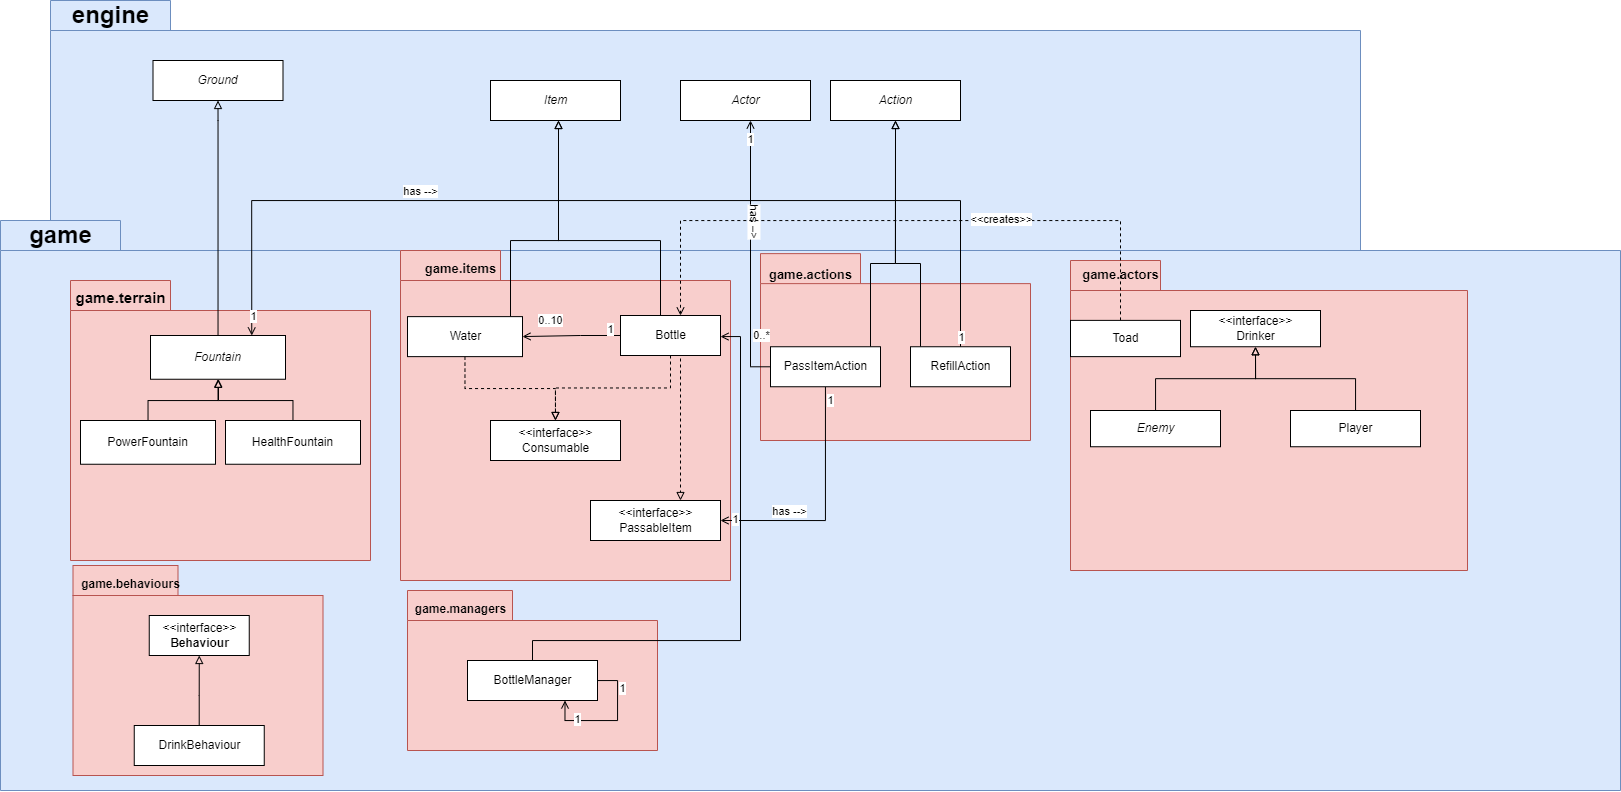

The diagram above was exported from draw.io. Its source (the exported page's mxGraphModel, read from the mxfile embedded in the PNG):
<mxGraphModel dx="2758" dy="1041" grid="1" gridSize="10" guides="1" tooltips="1" connect="1" arrows="1" fold="1" page="1" pageScale="1" pageWidth="827" pageHeight="1169" math="0" shadow="0">
  <root>
    <mxCell id="0" />
    <mxCell id="1" parent="0" />
    <mxCell id="S3jLz4NIm1IY_xtUW-iM-1" value="" style="shape=folder;fontStyle=1;spacingTop=10;tabWidth=120;tabHeight=30;tabPosition=left;html=1;fillColor=#dae8fc;strokeColor=#6c8ebf;" vertex="1" parent="1">
      <mxGeometry x="10" y="250" width="1310" height="250" as="geometry" />
    </mxCell>
    <mxCell id="S3jLz4NIm1IY_xtUW-iM-2" value="" style="shape=folder;fontStyle=1;spacingTop=10;tabWidth=120;tabHeight=30;tabPosition=left;html=1;fillColor=#dae8fc;strokeColor=#6c8ebf;" vertex="1" parent="1">
      <mxGeometry x="-40" y="470" width="1620" height="570" as="geometry" />
    </mxCell>
    <mxCell id="S3jLz4NIm1IY_xtUW-iM-3" value="" style="shape=folder;fontStyle=1;spacingTop=10;tabWidth=100;tabHeight=30;tabPosition=left;html=1;fillColor=#f8cecc;strokeColor=#b85450;" vertex="1" parent="1">
      <mxGeometry x="720" y="503.12" width="270" height="186.88" as="geometry" />
    </mxCell>
    <mxCell id="S3jLz4NIm1IY_xtUW-iM-4" value="game" style="text;strokeColor=none;fillColor=none;html=1;fontSize=24;fontStyle=1;verticalAlign=middle;align=center;" vertex="1" parent="1">
      <mxGeometry x="-40" y="470" width="120" height="30" as="geometry" />
    </mxCell>
    <mxCell id="S3jLz4NIm1IY_xtUW-iM-5" value="&lt;font style=&quot;font-size: 13px&quot;&gt;game.actions&lt;/font&gt;" style="text;strokeColor=none;fillColor=none;html=1;fontSize=24;fontStyle=1;verticalAlign=middle;align=center;" vertex="1" parent="1">
      <mxGeometry x="710" y="506.25" width="120" height="30" as="geometry" />
    </mxCell>
    <mxCell id="S3jLz4NIm1IY_xtUW-iM-6" value="engine" style="text;strokeColor=none;fillColor=none;html=1;fontSize=24;fontStyle=1;verticalAlign=middle;align=center;" vertex="1" parent="1">
      <mxGeometry x="10" y="250" width="120" height="30" as="geometry" />
    </mxCell>
    <mxCell id="S3jLz4NIm1IY_xtUW-iM-7" value="" style="shape=folder;fontStyle=1;spacingTop=10;tabWidth=90;tabHeight=30;tabPosition=left;html=1;fillColor=#f8cecc;strokeColor=#b85450;" vertex="1" parent="1">
      <mxGeometry x="1030" y="510" width="397" height="310" as="geometry" />
    </mxCell>
    <mxCell id="S3jLz4NIm1IY_xtUW-iM-8" value="&lt;i&gt;Item&lt;/i&gt;" style="html=1;" vertex="1" parent="1">
      <mxGeometry x="450" y="330" width="130" height="40" as="geometry" />
    </mxCell>
    <mxCell id="S3jLz4NIm1IY_xtUW-iM-81" style="edgeStyle=orthogonalEdgeStyle;rounded=0;orthogonalLoop=1;jettySize=auto;html=1;entryX=0.5;entryY=1;entryDx=0;entryDy=0;endArrow=block;endFill=0;" edge="1" parent="1" source="S3jLz4NIm1IY_xtUW-iM-20" target="S3jLz4NIm1IY_xtUW-iM-65">
      <mxGeometry relative="1" as="geometry" />
    </mxCell>
    <mxCell id="S3jLz4NIm1IY_xtUW-iM-20" value="&lt;i&gt;Enemy&lt;/i&gt;" style="html=1;" vertex="1" parent="1">
      <mxGeometry x="1050" y="660" width="130" height="36.25" as="geometry" />
    </mxCell>
    <mxCell id="S3jLz4NIm1IY_xtUW-iM-21" value="" style="shape=folder;fontStyle=1;spacingTop=10;tabWidth=100;tabHeight=30;tabPosition=left;html=1;fillColor=#f8cecc;strokeColor=#b85450;" vertex="1" parent="1">
      <mxGeometry x="30" y="530" width="300" height="280" as="geometry" />
    </mxCell>
    <mxCell id="S3jLz4NIm1IY_xtUW-iM-22" value="&lt;font style=&quot;font-size: 15px&quot;&gt;game.terrain&lt;/font&gt;" style="text;strokeColor=none;fillColor=none;html=1;fontSize=24;fontStyle=1;verticalAlign=middle;align=center;" vertex="1" parent="1">
      <mxGeometry x="20" y="530" width="120" height="30" as="geometry" />
    </mxCell>
    <mxCell id="S3jLz4NIm1IY_xtUW-iM-28" value="" style="shape=folder;fontStyle=1;spacingTop=10;tabWidth=100;tabHeight=30;tabPosition=left;html=1;fillColor=#f8cecc;strokeColor=#b85450;" vertex="1" parent="1">
      <mxGeometry x="360" y="500" width="330" height="330" as="geometry" />
    </mxCell>
    <mxCell id="S3jLz4NIm1IY_xtUW-iM-29" value="&lt;font style=&quot;font-size: 13px&quot;&gt;game.items&lt;/font&gt;" style="text;strokeColor=none;fillColor=none;html=1;fontSize=24;fontStyle=1;verticalAlign=middle;align=center;" vertex="1" parent="1">
      <mxGeometry x="360" y="500" width="120" height="30" as="geometry" />
    </mxCell>
    <mxCell id="S3jLz4NIm1IY_xtUW-iM-35" value="" style="shape=folder;fontStyle=1;spacingTop=10;tabWidth=105;tabHeight=30;tabPosition=left;html=1;fillColor=#f8cecc;strokeColor=#b85450;" vertex="1" parent="1">
      <mxGeometry x="32.5" y="815" width="250" height="210" as="geometry" />
    </mxCell>
    <mxCell id="S3jLz4NIm1IY_xtUW-iM-36" value="&lt;font style=&quot;font-size: 12px&quot;&gt;game.behaviours&lt;/font&gt;" style="text;strokeColor=none;fillColor=none;html=1;fontSize=24;fontStyle=1;verticalAlign=middle;align=center;" vertex="1" parent="1">
      <mxGeometry x="30" y="815" width="120" height="30" as="geometry" />
    </mxCell>
    <mxCell id="S3jLz4NIm1IY_xtUW-iM-40" value="&lt;font style=&quot;font-size: 13px&quot;&gt;game.actors&lt;/font&gt;" style="text;strokeColor=none;fillColor=none;html=1;fontSize=24;fontStyle=1;verticalAlign=middle;align=center;" vertex="1" parent="1">
      <mxGeometry x="1020" y="506.25" width="120" height="30" as="geometry" />
    </mxCell>
    <mxCell id="S3jLz4NIm1IY_xtUW-iM-44" style="edgeStyle=orthogonalEdgeStyle;rounded=0;orthogonalLoop=1;jettySize=auto;html=1;endArrow=block;endFill=0;" edge="1" parent="1" source="S3jLz4NIm1IY_xtUW-iM-43" target="S3jLz4NIm1IY_xtUW-iM-8">
      <mxGeometry relative="1" as="geometry">
        <Array as="points">
          <mxPoint x="470" y="490" />
          <mxPoint x="518" y="490" />
        </Array>
      </mxGeometry>
    </mxCell>
    <mxCell id="S3jLz4NIm1IY_xtUW-iM-55" value="0..10" style="edgeStyle=orthogonalEdgeStyle;rounded=0;orthogonalLoop=1;jettySize=auto;html=1;endArrow=open;endFill=0;entryX=1;entryY=0.5;entryDx=0;entryDy=0;exitX=0;exitY=0.5;exitDx=0;exitDy=0;" edge="1" parent="1" source="S3jLz4NIm1IY_xtUW-iM-52" target="S3jLz4NIm1IY_xtUW-iM-43">
      <mxGeometry x="0.4217" y="-16" relative="1" as="geometry">
        <mxPoint x="540" y="540" as="sourcePoint" />
        <mxPoint x="550" y="586" as="targetPoint" />
        <Array as="points">
          <mxPoint x="540" y="585" />
          <mxPoint x="570" y="586" />
          <mxPoint x="482" y="585" />
        </Array>
        <mxPoint as="offset" />
      </mxGeometry>
    </mxCell>
    <mxCell id="S3jLz4NIm1IY_xtUW-iM-56" value="1" style="edgeLabel;html=1;align=center;verticalAlign=middle;resizable=0;points=[];" vertex="1" connectable="0" parent="S3jLz4NIm1IY_xtUW-iM-55">
      <mxGeometry x="-0.2721" y="2" relative="1" as="geometry">
        <mxPoint x="25" y="-9" as="offset" />
      </mxGeometry>
    </mxCell>
    <mxCell id="S3jLz4NIm1IY_xtUW-iM-70" style="edgeStyle=orthogonalEdgeStyle;rounded=0;orthogonalLoop=1;jettySize=auto;html=1;dashed=1;endArrow=block;endFill=0;exitX=0.75;exitY=1;exitDx=0;exitDy=0;" edge="1" parent="1" source="S3jLz4NIm1IY_xtUW-iM-52" target="S3jLz4NIm1IY_xtUW-iM-67">
      <mxGeometry relative="1" as="geometry">
        <Array as="points">
          <mxPoint x="640" y="605" />
        </Array>
      </mxGeometry>
    </mxCell>
    <mxCell id="S3jLz4NIm1IY_xtUW-iM-72" style="edgeStyle=orthogonalEdgeStyle;rounded=0;orthogonalLoop=1;jettySize=auto;html=1;entryX=0.5;entryY=0;entryDx=0;entryDy=0;dashed=1;endArrow=block;endFill=0;" edge="1" parent="1" source="S3jLz4NIm1IY_xtUW-iM-43" target="S3jLz4NIm1IY_xtUW-iM-71">
      <mxGeometry relative="1" as="geometry" />
    </mxCell>
    <mxCell id="S3jLz4NIm1IY_xtUW-iM-43" value="Water" style="html=1;" vertex="1" parent="1">
      <mxGeometry x="367" y="566.13" width="115" height="40" as="geometry" />
    </mxCell>
    <mxCell id="S3jLz4NIm1IY_xtUW-iM-50" style="edgeStyle=orthogonalEdgeStyle;rounded=0;orthogonalLoop=1;jettySize=auto;html=1;entryX=0.5;entryY=1;entryDx=0;entryDy=0;endArrow=block;endFill=0;" edge="1" parent="1" source="S3jLz4NIm1IY_xtUW-iM-45" target="S3jLz4NIm1IY_xtUW-iM-48">
      <mxGeometry relative="1" as="geometry">
        <Array as="points">
          <mxPoint x="108" y="650" />
          <mxPoint x="178" y="650" />
        </Array>
      </mxGeometry>
    </mxCell>
    <mxCell id="S3jLz4NIm1IY_xtUW-iM-45" value="PowerFountain" style="html=1;" vertex="1" parent="1">
      <mxGeometry x="40" y="670" width="135" height="43.75" as="geometry" />
    </mxCell>
    <mxCell id="S3jLz4NIm1IY_xtUW-iM-49" style="edgeStyle=orthogonalEdgeStyle;rounded=0;orthogonalLoop=1;jettySize=auto;html=1;endArrow=block;endFill=0;" edge="1" parent="1" source="S3jLz4NIm1IY_xtUW-iM-47" target="S3jLz4NIm1IY_xtUW-iM-48">
      <mxGeometry relative="1" as="geometry">
        <Array as="points">
          <mxPoint x="252" y="650" />
          <mxPoint x="178" y="650" />
        </Array>
      </mxGeometry>
    </mxCell>
    <mxCell id="S3jLz4NIm1IY_xtUW-iM-47" value="HealthFountain" style="html=1;" vertex="1" parent="1">
      <mxGeometry x="185" y="670" width="135" height="43.75" as="geometry" />
    </mxCell>
    <mxCell id="S3jLz4NIm1IY_xtUW-iM-75" style="edgeStyle=orthogonalEdgeStyle;rounded=0;orthogonalLoop=1;jettySize=auto;html=1;endArrow=block;endFill=0;entryX=0.5;entryY=1;entryDx=0;entryDy=0;" edge="1" parent="1" source="S3jLz4NIm1IY_xtUW-iM-48" target="S3jLz4NIm1IY_xtUW-iM-74">
      <mxGeometry relative="1" as="geometry">
        <mxPoint x="177" y="400" as="targetPoint" />
        <Array as="points">
          <mxPoint x="178" y="370" />
        </Array>
      </mxGeometry>
    </mxCell>
    <mxCell id="S3jLz4NIm1IY_xtUW-iM-48" value="&lt;i&gt;Fountain&lt;/i&gt;" style="html=1;" vertex="1" parent="1">
      <mxGeometry x="110" y="585" width="135" height="43.75" as="geometry" />
    </mxCell>
    <mxCell id="S3jLz4NIm1IY_xtUW-iM-78" style="edgeStyle=orthogonalEdgeStyle;rounded=0;orthogonalLoop=1;jettySize=auto;html=1;entryX=0.5;entryY=1;entryDx=0;entryDy=0;endArrow=block;endFill=0;" edge="1" parent="1" source="S3jLz4NIm1IY_xtUW-iM-51" target="S3jLz4NIm1IY_xtUW-iM-77">
      <mxGeometry relative="1" as="geometry">
        <Array as="points">
          <mxPoint x="830" y="513" />
          <mxPoint x="855" y="513" />
        </Array>
      </mxGeometry>
    </mxCell>
    <mxCell id="S3jLz4NIm1IY_xtUW-iM-89" style="edgeStyle=orthogonalEdgeStyle;rounded=0;orthogonalLoop=1;jettySize=auto;html=1;entryX=1;entryY=0.5;entryDx=0;entryDy=0;endArrow=open;endFill=0;" edge="1" parent="1" source="S3jLz4NIm1IY_xtUW-iM-51" target="S3jLz4NIm1IY_xtUW-iM-67">
      <mxGeometry relative="1" as="geometry">
        <Array as="points">
          <mxPoint x="785" y="770" />
        </Array>
      </mxGeometry>
    </mxCell>
    <mxCell id="S3jLz4NIm1IY_xtUW-iM-90" value="1" style="edgeLabel;html=1;align=center;verticalAlign=middle;resizable=0;points=[];" vertex="1" connectable="0" parent="S3jLz4NIm1IY_xtUW-iM-89">
      <mxGeometry x="-0.8921" y="4" relative="1" as="geometry">
        <mxPoint as="offset" />
      </mxGeometry>
    </mxCell>
    <mxCell id="S3jLz4NIm1IY_xtUW-iM-91" value="1" style="edgeLabel;html=1;align=center;verticalAlign=middle;resizable=0;points=[];" vertex="1" connectable="0" parent="S3jLz4NIm1IY_xtUW-iM-89">
      <mxGeometry x="0.8864" y="-2" relative="1" as="geometry">
        <mxPoint as="offset" />
      </mxGeometry>
    </mxCell>
    <mxCell id="S3jLz4NIm1IY_xtUW-iM-92" value="has --&amp;gt;" style="edgeLabel;html=1;align=center;verticalAlign=middle;resizable=0;points=[];" vertex="1" connectable="0" parent="S3jLz4NIm1IY_xtUW-iM-89">
      <mxGeometry x="0.433" y="-1" relative="1" as="geometry">
        <mxPoint y="-9" as="offset" />
      </mxGeometry>
    </mxCell>
    <mxCell id="S3jLz4NIm1IY_xtUW-iM-94" style="edgeStyle=orthogonalEdgeStyle;rounded=0;orthogonalLoop=1;jettySize=auto;html=1;endArrow=open;endFill=0;" edge="1" parent="1" source="S3jLz4NIm1IY_xtUW-iM-51" target="S3jLz4NIm1IY_xtUW-iM-93">
      <mxGeometry relative="1" as="geometry">
        <Array as="points">
          <mxPoint x="710" y="616" />
        </Array>
      </mxGeometry>
    </mxCell>
    <mxCell id="S3jLz4NIm1IY_xtUW-iM-95" value="0..*" style="edgeLabel;html=1;align=center;verticalAlign=middle;resizable=0;points=[];" vertex="1" connectable="0" parent="S3jLz4NIm1IY_xtUW-iM-94">
      <mxGeometry x="-0.6706" y="-2" relative="1" as="geometry">
        <mxPoint x="8" y="-8" as="offset" />
      </mxGeometry>
    </mxCell>
    <mxCell id="S3jLz4NIm1IY_xtUW-iM-96" value="1" style="edgeLabel;html=1;align=center;verticalAlign=middle;resizable=0;points=[];" vertex="1" connectable="0" parent="S3jLz4NIm1IY_xtUW-iM-94">
      <mxGeometry x="0.8652" y="1" relative="1" as="geometry">
        <mxPoint as="offset" />
      </mxGeometry>
    </mxCell>
    <mxCell id="S3jLz4NIm1IY_xtUW-iM-97" value="has --&amp;gt;" style="edgeLabel;html=1;align=center;verticalAlign=middle;resizable=0;points=[];rotation=90;" vertex="1" connectable="0" parent="S3jLz4NIm1IY_xtUW-iM-94">
      <mxGeometry x="0.3465" y="1" relative="1" as="geometry">
        <mxPoint x="6" y="14" as="offset" />
      </mxGeometry>
    </mxCell>
    <mxCell id="S3jLz4NIm1IY_xtUW-iM-51" value="PassItemAction" style="html=1;" vertex="1" parent="1">
      <mxGeometry x="730" y="596.25" width="110" height="40" as="geometry" />
    </mxCell>
    <mxCell id="S3jLz4NIm1IY_xtUW-iM-53" style="edgeStyle=orthogonalEdgeStyle;rounded=0;orthogonalLoop=1;jettySize=auto;html=1;endArrow=block;endFill=0;" edge="1" parent="1" source="S3jLz4NIm1IY_xtUW-iM-52" target="S3jLz4NIm1IY_xtUW-iM-8">
      <mxGeometry relative="1" as="geometry">
        <Array as="points">
          <mxPoint x="620" y="490" />
          <mxPoint x="518" y="490" />
        </Array>
      </mxGeometry>
    </mxCell>
    <mxCell id="S3jLz4NIm1IY_xtUW-iM-73" style="edgeStyle=orthogonalEdgeStyle;rounded=0;orthogonalLoop=1;jettySize=auto;html=1;dashed=1;endArrow=block;endFill=0;" edge="1" parent="1" source="S3jLz4NIm1IY_xtUW-iM-52" target="S3jLz4NIm1IY_xtUW-iM-71">
      <mxGeometry relative="1" as="geometry" />
    </mxCell>
    <mxCell id="S3jLz4NIm1IY_xtUW-iM-52" value="Bottle" style="html=1;" vertex="1" parent="1">
      <mxGeometry x="580" y="565" width="100" height="40" as="geometry" />
    </mxCell>
    <mxCell id="S3jLz4NIm1IY_xtUW-iM-57" value="" style="shape=folder;fontStyle=1;spacingTop=10;tabWidth=105;tabHeight=30;tabPosition=left;html=1;fillColor=#f8cecc;strokeColor=#b85450;" vertex="1" parent="1">
      <mxGeometry x="367" y="840" width="250" height="160" as="geometry" />
    </mxCell>
    <mxCell id="S3jLz4NIm1IY_xtUW-iM-58" value="&lt;font style=&quot;font-size: 12px&quot;&gt;game.managers&lt;/font&gt;" style="text;strokeColor=none;fillColor=none;html=1;fontSize=24;fontStyle=1;verticalAlign=middle;align=center;" vertex="1" parent="1">
      <mxGeometry x="360" y="840" width="120" height="30" as="geometry" />
    </mxCell>
    <mxCell id="S3jLz4NIm1IY_xtUW-iM-60" style="edgeStyle=orthogonalEdgeStyle;rounded=0;orthogonalLoop=1;jettySize=auto;html=1;endArrow=open;endFill=0;entryX=1;entryY=0.5;entryDx=0;entryDy=0;" edge="1" parent="1" source="S3jLz4NIm1IY_xtUW-iM-59" target="S3jLz4NIm1IY_xtUW-iM-52">
      <mxGeometry relative="1" as="geometry">
        <Array as="points">
          <mxPoint x="492" y="890" />
          <mxPoint x="700" y="890" />
          <mxPoint x="700" y="586" />
          <mxPoint x="680" y="586" />
        </Array>
      </mxGeometry>
    </mxCell>
    <mxCell id="S3jLz4NIm1IY_xtUW-iM-59" value="BottleManager" style="html=1;" vertex="1" parent="1">
      <mxGeometry x="427" y="910" width="130" height="40" as="geometry" />
    </mxCell>
    <mxCell id="S3jLz4NIm1IY_xtUW-iM-61" style="edgeStyle=orthogonalEdgeStyle;rounded=0;orthogonalLoop=1;jettySize=auto;html=1;endArrow=open;endFill=0;entryX=0.75;entryY=1;entryDx=0;entryDy=0;" edge="1" parent="1" source="S3jLz4NIm1IY_xtUW-iM-59" target="S3jLz4NIm1IY_xtUW-iM-59">
      <mxGeometry relative="1" as="geometry">
        <mxPoint x="510" y="940" as="targetPoint" />
        <Array as="points">
          <mxPoint x="577" y="930" />
          <mxPoint x="577" y="970" />
          <mxPoint x="524" y="970" />
        </Array>
      </mxGeometry>
    </mxCell>
    <mxCell id="S3jLz4NIm1IY_xtUW-iM-62" value="1" style="edgeLabel;html=1;align=center;verticalAlign=middle;resizable=0;points=[];" vertex="1" connectable="0" parent="S3jLz4NIm1IY_xtUW-iM-61">
      <mxGeometry x="-0.5932" y="4" relative="1" as="geometry">
        <mxPoint as="offset" />
      </mxGeometry>
    </mxCell>
    <mxCell id="S3jLz4NIm1IY_xtUW-iM-63" value="1" style="edgeLabel;html=1;align=center;verticalAlign=middle;resizable=0;points=[];" vertex="1" connectable="0" parent="S3jLz4NIm1IY_xtUW-iM-61">
      <mxGeometry x="0.5252" y="-2" relative="1" as="geometry">
        <mxPoint as="offset" />
      </mxGeometry>
    </mxCell>
    <mxCell id="S3jLz4NIm1IY_xtUW-iM-79" style="edgeStyle=orthogonalEdgeStyle;rounded=0;orthogonalLoop=1;jettySize=auto;html=1;entryX=0.5;entryY=1;entryDx=0;entryDy=0;endArrow=block;endFill=0;" edge="1" parent="1" source="S3jLz4NIm1IY_xtUW-iM-64" target="S3jLz4NIm1IY_xtUW-iM-77">
      <mxGeometry relative="1" as="geometry">
        <Array as="points">
          <mxPoint x="880" y="513" />
          <mxPoint x="855" y="513" />
        </Array>
      </mxGeometry>
    </mxCell>
    <mxCell id="S3jLz4NIm1IY_xtUW-iM-98" style="edgeStyle=orthogonalEdgeStyle;rounded=0;orthogonalLoop=1;jettySize=auto;html=1;entryX=0.75;entryY=0;entryDx=0;entryDy=0;endArrow=open;endFill=0;" edge="1" parent="1" source="S3jLz4NIm1IY_xtUW-iM-64" target="S3jLz4NIm1IY_xtUW-iM-48">
      <mxGeometry relative="1" as="geometry">
        <Array as="points">
          <mxPoint x="920" y="450" />
          <mxPoint x="211" y="450" />
        </Array>
      </mxGeometry>
    </mxCell>
    <mxCell id="S3jLz4NIm1IY_xtUW-iM-99" value="1" style="edgeLabel;html=1;align=center;verticalAlign=middle;resizable=0;points=[];" vertex="1" connectable="0" parent="S3jLz4NIm1IY_xtUW-iM-98">
      <mxGeometry x="-0.9487" y="1" relative="1" as="geometry">
        <mxPoint x="1" y="16" as="offset" />
      </mxGeometry>
    </mxCell>
    <mxCell id="S3jLz4NIm1IY_xtUW-iM-100" value="1" style="edgeLabel;html=1;align=center;verticalAlign=middle;resizable=0;points=[];" vertex="1" connectable="0" parent="S3jLz4NIm1IY_xtUW-iM-98">
      <mxGeometry x="0.9596" y="1" relative="1" as="geometry">
        <mxPoint y="1" as="offset" />
      </mxGeometry>
    </mxCell>
    <mxCell id="S3jLz4NIm1IY_xtUW-iM-101" value="has --&amp;gt;" style="edgeLabel;html=1;align=center;verticalAlign=middle;resizable=0;points=[];" vertex="1" connectable="0" parent="S3jLz4NIm1IY_xtUW-iM-98">
      <mxGeometry x="0.3874" y="1" relative="1" as="geometry">
        <mxPoint y="-11" as="offset" />
      </mxGeometry>
    </mxCell>
    <mxCell id="S3jLz4NIm1IY_xtUW-iM-64" value="RefillAction" style="html=1;" vertex="1" parent="1">
      <mxGeometry x="870" y="596.25" width="100" height="40" as="geometry" />
    </mxCell>
    <mxCell id="S3jLz4NIm1IY_xtUW-iM-65" value="&amp;lt;&amp;lt;interface&amp;gt;&amp;gt;&lt;br&gt;Drinker" style="html=1;" vertex="1" parent="1">
      <mxGeometry x="1150" y="560" width="130" height="36.25" as="geometry" />
    </mxCell>
    <mxCell id="S3jLz4NIm1IY_xtUW-iM-67" value="&amp;lt;&amp;lt;interface&amp;gt;&amp;gt;&lt;br&gt;PassableItem" style="html=1;" vertex="1" parent="1">
      <mxGeometry x="550" y="750" width="130" height="40" as="geometry" />
    </mxCell>
    <mxCell id="S3jLz4NIm1IY_xtUW-iM-71" value="&amp;lt;&amp;lt;interface&amp;gt;&amp;gt;&lt;br&gt;Consumable" style="html=1;" vertex="1" parent="1">
      <mxGeometry x="450" y="670" width="130" height="40" as="geometry" />
    </mxCell>
    <mxCell id="S3jLz4NIm1IY_xtUW-iM-74" value="&lt;i&gt;Ground&lt;/i&gt;" style="html=1;" vertex="1" parent="1">
      <mxGeometry x="112.5" y="310" width="130" height="40" as="geometry" />
    </mxCell>
    <mxCell id="S3jLz4NIm1IY_xtUW-iM-77" value="&lt;i&gt;Action&lt;/i&gt;" style="html=1;" vertex="1" parent="1">
      <mxGeometry x="790" y="330" width="130" height="40" as="geometry" />
    </mxCell>
    <mxCell id="S3jLz4NIm1IY_xtUW-iM-82" style="edgeStyle=orthogonalEdgeStyle;rounded=0;orthogonalLoop=1;jettySize=auto;html=1;entryX=0.5;entryY=1;entryDx=0;entryDy=0;endArrow=block;endFill=0;" edge="1" parent="1" source="S3jLz4NIm1IY_xtUW-iM-80" target="S3jLz4NIm1IY_xtUW-iM-65">
      <mxGeometry relative="1" as="geometry" />
    </mxCell>
    <mxCell id="S3jLz4NIm1IY_xtUW-iM-80" value="Player" style="html=1;" vertex="1" parent="1">
      <mxGeometry x="1250" y="660" width="130" height="36.25" as="geometry" />
    </mxCell>
    <mxCell id="S3jLz4NIm1IY_xtUW-iM-87" style="edgeStyle=orthogonalEdgeStyle;rounded=0;orthogonalLoop=1;jettySize=auto;html=1;endArrow=open;endFill=0;dashed=1;" edge="1" parent="1" source="S3jLz4NIm1IY_xtUW-iM-85">
      <mxGeometry relative="1" as="geometry">
        <mxPoint x="640" y="565" as="targetPoint" />
        <Array as="points">
          <mxPoint x="1080" y="470" />
          <mxPoint x="640" y="470" />
          <mxPoint x="640" y="565" />
        </Array>
      </mxGeometry>
    </mxCell>
    <mxCell id="S3jLz4NIm1IY_xtUW-iM-88" value="&amp;lt;&amp;lt;creates&amp;gt;&amp;gt;" style="edgeLabel;html=1;align=center;verticalAlign=middle;resizable=0;points=[];" vertex="1" connectable="0" parent="S3jLz4NIm1IY_xtUW-iM-87">
      <mxGeometry x="-0.3632" y="-2" relative="1" as="geometry">
        <mxPoint x="-17" as="offset" />
      </mxGeometry>
    </mxCell>
    <mxCell id="S3jLz4NIm1IY_xtUW-iM-85" value="Toad" style="html=1;" vertex="1" parent="1">
      <mxGeometry x="1030" y="569.88" width="110" height="36.25" as="geometry" />
    </mxCell>
    <mxCell id="S3jLz4NIm1IY_xtUW-iM-93" value="&lt;i&gt;Actor&lt;/i&gt;" style="html=1;" vertex="1" parent="1">
      <mxGeometry x="640" y="330" width="130" height="40" as="geometry" />
    </mxCell>
    <mxCell id="S3jLz4NIm1IY_xtUW-iM-104" value="&amp;lt;&amp;lt;interface&amp;gt;&amp;gt;&lt;br&gt;&lt;b&gt;Behaviour&lt;/b&gt;" style="html=1;" vertex="1" parent="1">
      <mxGeometry x="108.75" y="865" width="100" height="40" as="geometry" />
    </mxCell>
    <mxCell id="S3jLz4NIm1IY_xtUW-iM-105" style="edgeStyle=orthogonalEdgeStyle;rounded=0;orthogonalLoop=1;jettySize=auto;html=1;entryX=0.5;entryY=1;entryDx=0;entryDy=0;endArrow=block;endFill=0;" edge="1" source="S3jLz4NIm1IY_xtUW-iM-106" target="S3jLz4NIm1IY_xtUW-iM-104" parent="1">
      <mxGeometry relative="1" as="geometry">
        <Array as="points">
          <mxPoint x="158.25" y="945" />
          <mxPoint x="158.25" y="945" />
        </Array>
      </mxGeometry>
    </mxCell>
    <mxCell id="S3jLz4NIm1IY_xtUW-iM-106" value="DrinkBehaviour" style="html=1;" vertex="1" parent="1">
      <mxGeometry x="93.75" y="975" width="130" height="40" as="geometry" />
    </mxCell>
  </root>
</mxGraphModel>